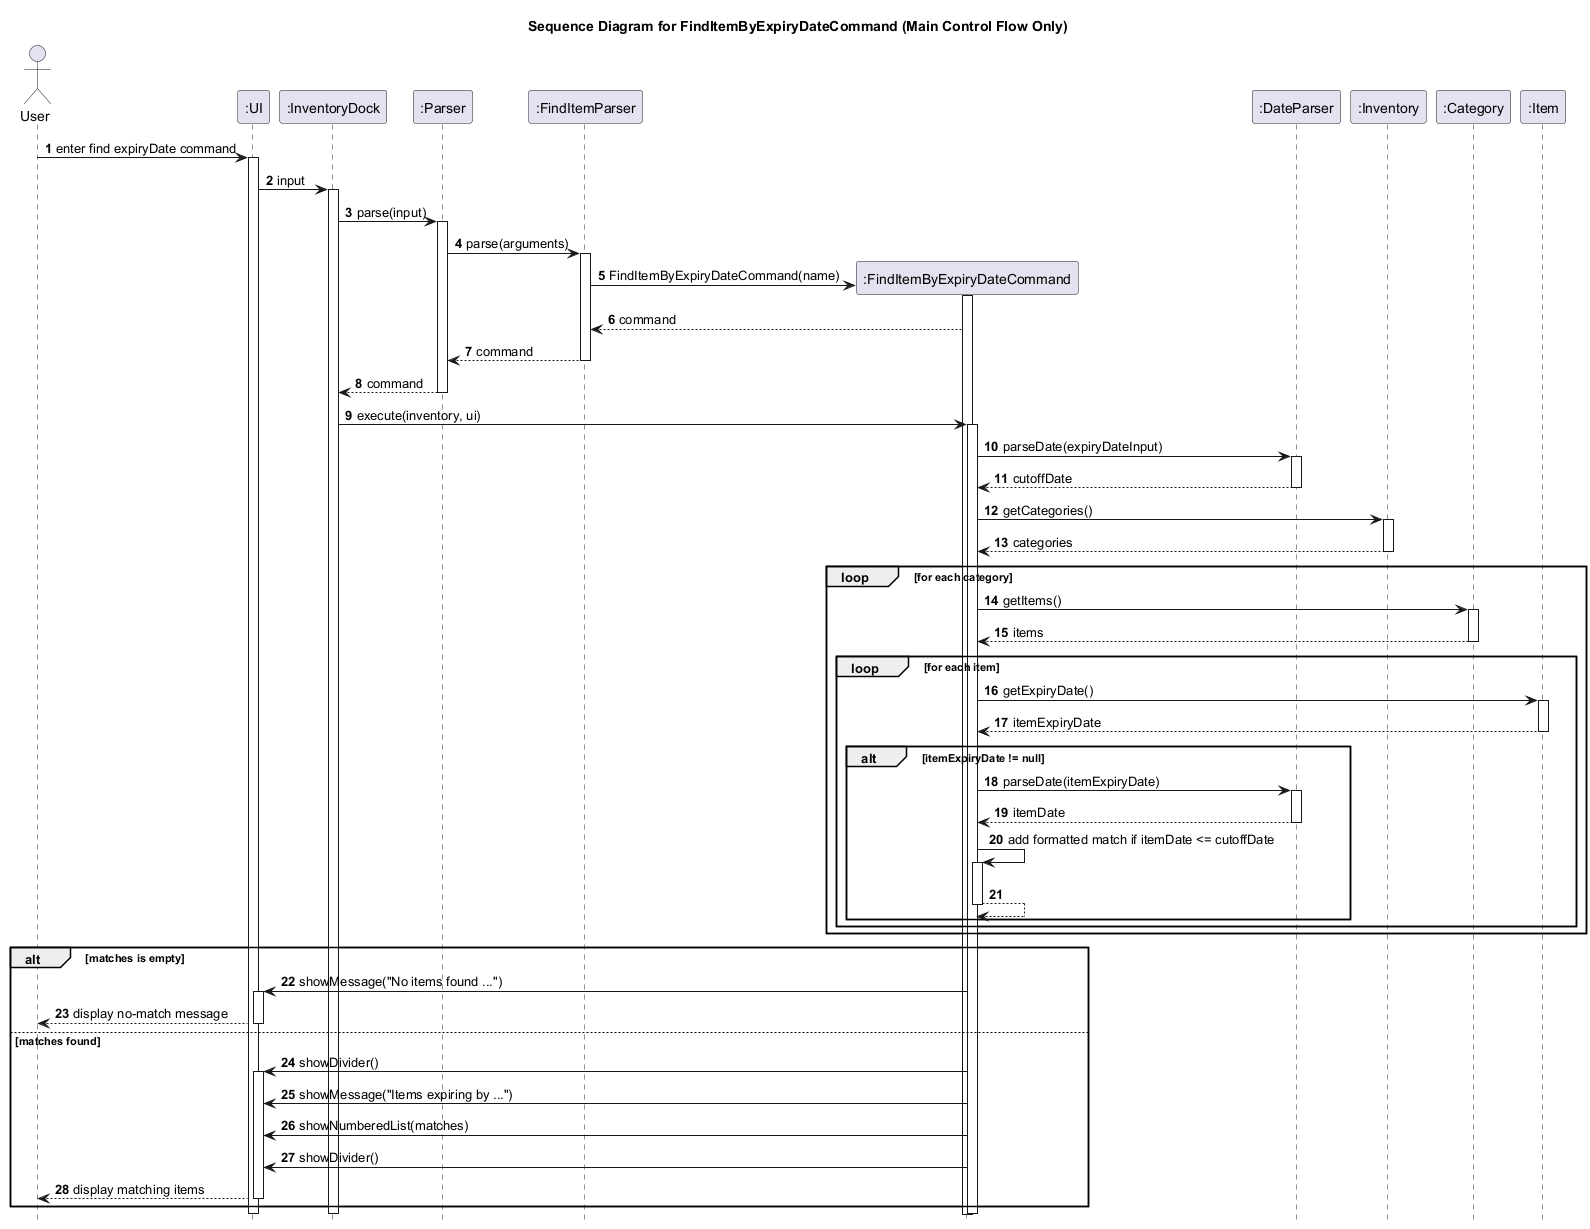

The diagram above was rendered by PlantUML. Its source (embedded in the PNG):
@startuml
title Sequence Diagram for FindItemByExpiryDateCommand (Main Control Flow Only)

autonumber
hide footbox

actor User
participant ":UI" as UI
participant ":InventoryDock" as InventoryDock
participant ":Parser" as Parser
participant ":FindItemParser" as FindItemParser
participant ":FindItemByExpiryDateCommand" as FindItemByExpiryDateCommand
participant ":DateParser" as DateParser
participant ":Inventory" as Inventory
participant ":Category" as Category
participant ":Item" as Item

User -> UI: enter find expiryDate command
activate UI
UI -> InventoryDock: input
activate InventoryDock
InventoryDock -> Parser: parse(input)
activate Parser

Parser -> FindItemParser: parse(arguments)
activate FindItemParser
create FindItemByExpiryDateCommand
FindItemParser -> FindItemByExpiryDateCommand: FindItemByExpiryDateCommand(name)
activate FindItemByExpiryDateCommand
FindItemByExpiryDateCommand --> FindItemParser: command
FindItemParser --> Parser: command
deactivate FindItemParser
Parser --> InventoryDock: command
deactivate Parser

InventoryDock -> FindItemByExpiryDateCommand: execute(inventory, ui)
activate FindItemByExpiryDateCommand
FindItemByExpiryDateCommand -> DateParser: parseDate(expiryDateInput)
activate DateParser
DateParser --> FindItemByExpiryDateCommand: cutoffDate
deactivate DateParser

FindItemByExpiryDateCommand -> Inventory: getCategories()
activate Inventory
Inventory --> FindItemByExpiryDateCommand: categories
deactivate Inventory

loop for each category
    FindItemByExpiryDateCommand -> Category: getItems()
    activate Category
    Category --> FindItemByExpiryDateCommand: items
    deactivate Category

    loop for each item
        FindItemByExpiryDateCommand -> Item: getExpiryDate()
        activate Item
        Item --> FindItemByExpiryDateCommand: itemExpiryDate
        deactivate Item

        alt itemExpiryDate != null
            FindItemByExpiryDateCommand -> DateParser: parseDate(itemExpiryDate)
            activate DateParser
            DateParser --> FindItemByExpiryDateCommand: itemDate
            deactivate DateParser

            FindItemByExpiryDateCommand -> FindItemByExpiryDateCommand: add formatted match if itemDate <= cutoffDate
            activate FindItemByExpiryDateCommand
            FindItemByExpiryDateCommand --> FindItemByExpiryDateCommand
            deactivate FindItemByExpiryDateCommand
        end
    end
end

alt matches is empty
    FindItemByExpiryDateCommand -> UI: showMessage("No items found ...")
    activate UI
    UI --> User: display no-match message
    deactivate UI
else matches found
    FindItemByExpiryDateCommand -> UI: showDivider()
    activate UI
    FindItemByExpiryDateCommand -> UI: showMessage("Items expiring by ...")
    FindItemByExpiryDateCommand -> UI: showNumberedList(matches)
    FindItemByExpiryDateCommand -> UI: showDivider()
    UI --> User: display matching items
    deactivate UI
end

deactivate FindItemByExpiryDateCommand
deactivate InventoryDock
deactivate UI
@enduml